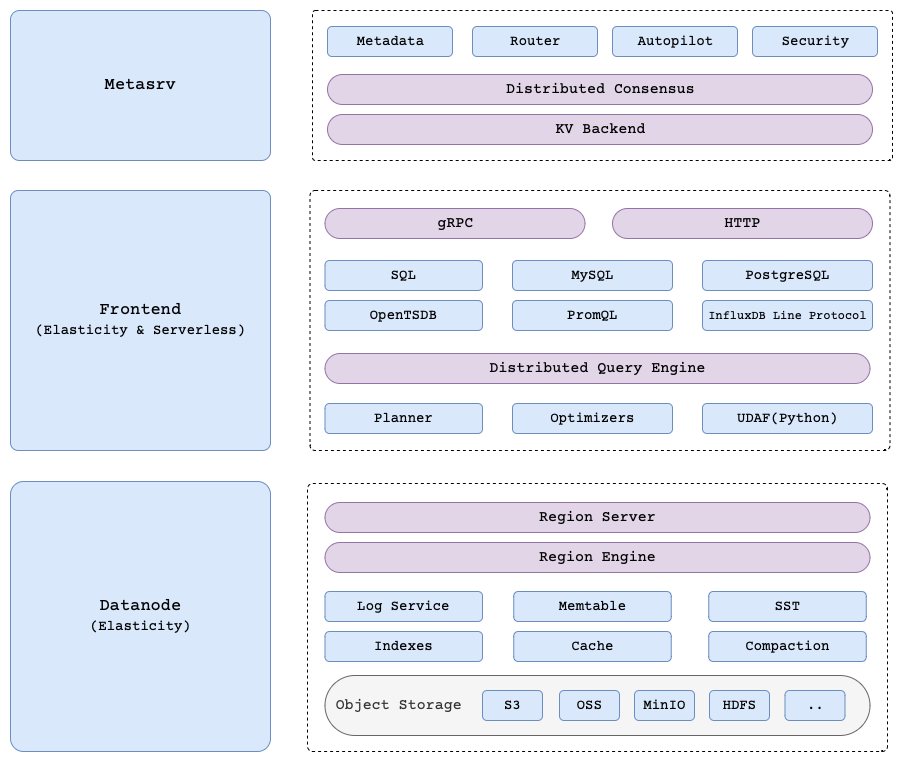

The diagram above was exported from draw.io. Its source (the exported page's mxGraphModel, read from the mxfile embedded in the PNG):
<mxGraphModel dx="1559" dy="1146" grid="1" gridSize="10" guides="1" tooltips="1" connect="1" arrows="1" fold="1" page="1" pageScale="1" pageWidth="850" pageHeight="1100" math="0" shadow="0">
  <root>
    <mxCell id="0" />
    <mxCell id="1" parent="0" />
    <mxCell id="F6GpWsQECDDA5eJVgwNq-1" value="Metasrv" style="rounded=1;html=1;fillColor=#dae8fc;strokeColor=#6c8ebf;fontSize=17;fontFamily=Courier Prime;fontStyle=0;spacing=2;fontSource=https%3A%2F%2Ffonts.googleapis.com%2Fcss%3Ffamily%3DCourier%2BPrime;arcSize=6;" parent="1" vertex="1">
      <mxGeometry x="108" y="100" width="260" height="150" as="geometry" />
    </mxCell>
    <mxCell id="F6GpWsQECDDA5eJVgwNq-2" value="Frontend&lt;div&gt;&lt;font style=&quot;font-size: 14px;&quot;&gt;(Elasticity &amp;amp; Serverless)&lt;/font&gt;&lt;/div&gt;" style="rounded=1;html=1;fillColor=#dae8fc;strokeColor=#6c8ebf;fontSize=17;fontFamily=Courier Prime;fontStyle=0;spacing=2;fontSource=https%3A%2F%2Ffonts.googleapis.com%2Fcss%3Ffamily%3DCourier%2BPrime;arcSize=3;" parent="1" vertex="1">
      <mxGeometry x="108" y="280" width="260" height="260" as="geometry" />
    </mxCell>
    <mxCell id="F6GpWsQECDDA5eJVgwNq-3" value="Datanode&lt;div&gt;&lt;font style=&quot;font-size: 14px;&quot;&gt;(Elasticity)&lt;/font&gt;&lt;/div&gt;" style="rounded=1;html=1;fillColor=#dae8fc;strokeColor=#6c8ebf;fontSize=17;fontFamily=Courier Prime;fontStyle=0;spacing=2;fontSource=https%3A%2F%2Ffonts.googleapis.com%2Fcss%3Ffamily%3DCourier%2BPrime;arcSize=5;" parent="1" vertex="1">
      <mxGeometry x="108" y="571" width="260" height="270" as="geometry" />
    </mxCell>
    <mxCell id="F6GpWsQECDDA5eJVgwNq-11" value="" style="rounded=1;html=1;fillColor=none;strokeColor=#000000;fontSize=17;fillOpacity=30;fontColor=#170128;fontFamily=Courier Prime;fontStyle=0;spacing=2;fontSource=https%3A%2F%2Ffonts.googleapis.com%2Fcss%3Ffamily%3DCourier%2BPrime;glass=0;arcSize=2;dashed=1;strokeWidth=1;" parent="1" vertex="1">
      <mxGeometry x="410" y="100" width="580" height="150" as="geometry" />
    </mxCell>
    <mxCell id="F6GpWsQECDDA5eJVgwNq-12" value="&lt;font style=&quot;font-size: 14px;&quot;&gt;Metadata&lt;/font&gt;" style="rounded=1;html=1;fillColor=#dae8fc;strokeColor=#6c8ebf;fontSize=17;fontFamily=Courier Prime;fontStyle=0;spacing=2;fontSource=https%3A%2F%2Ffonts.googleapis.com%2Fcss%3Ffamily%3DCourier%2BPrime;" parent="1" vertex="1">
      <mxGeometry x="425" y="116" width="125" height="30" as="geometry" />
    </mxCell>
    <mxCell id="F6GpWsQECDDA5eJVgwNq-13" value="&lt;font style=&quot;font-size: 14px;&quot;&gt;Router&lt;/font&gt;" style="rounded=1;html=1;fillColor=#dae8fc;strokeColor=#6c8ebf;fontSize=17;fontFamily=Courier Prime;fontStyle=0;spacing=2;fontSource=https%3A%2F%2Ffonts.googleapis.com%2Fcss%3Ffamily%3DCourier%2BPrime;" parent="1" vertex="1">
      <mxGeometry x="570" y="116" width="125" height="30" as="geometry" />
    </mxCell>
    <mxCell id="F6GpWsQECDDA5eJVgwNq-14" value="&lt;font style=&quot;font-size: 14px;&quot;&gt;Autopilot&lt;/font&gt;" style="rounded=1;html=1;fillColor=#dae8fc;strokeColor=#6c8ebf;fontSize=17;fontFamily=Courier Prime;fontStyle=0;spacing=2;fontSource=https%3A%2F%2Ffonts.googleapis.com%2Fcss%3Ffamily%3DCourier%2BPrime;" parent="1" vertex="1">
      <mxGeometry x="710" y="116" width="125" height="30" as="geometry" />
    </mxCell>
    <mxCell id="F6GpWsQECDDA5eJVgwNq-15" value="&lt;font style=&quot;font-size: 14px;&quot;&gt;Security&lt;/font&gt;" style="rounded=1;html=1;fillColor=#dae8fc;strokeColor=#6c8ebf;fontSize=17;fontFamily=Courier Prime;fontStyle=0;spacing=2;fontSource=https%3A%2F%2Ffonts.googleapis.com%2Fcss%3Ffamily%3DCourier%2BPrime;" parent="1" vertex="1">
      <mxGeometry x="850" y="116" width="125" height="30" as="geometry" />
    </mxCell>
    <mxCell id="F6GpWsQECDDA5eJVgwNq-17" value="Distributed Consensus" style="rounded=1;html=1;fillColor=#e1d5e7;strokeColor=#9673a6;fontSize=15;arcSize=50;fontFamily=Courier Prime;fontStyle=0;spacing=2;fontSource=https%3A%2F%2Ffonts.googleapis.com%2Fcss%3Ffamily%3DCourier%2BPrime;" parent="1" vertex="1">
      <mxGeometry x="425" y="164" width="545" height="30" as="geometry" />
    </mxCell>
    <mxCell id="F6GpWsQECDDA5eJVgwNq-18" value="KV Backend" style="rounded=1;html=1;fillColor=#e1d5e7;strokeColor=#9673a6;fontSize=15;arcSize=50;fontFamily=Courier Prime;fontStyle=0;spacing=2;fontSource=https%3A%2F%2Ffonts.googleapis.com%2Fcss%3Ffamily%3DCourier%2BPrime;" parent="1" vertex="1">
      <mxGeometry x="425" y="204" width="545" height="30" as="geometry" />
    </mxCell>
    <mxCell id="F6GpWsQECDDA5eJVgwNq-19" value="" style="rounded=1;html=1;fillColor=none;strokeColor=#000000;fontSize=17;fillOpacity=30;fontColor=#170128;fontFamily=Courier Prime;fontStyle=0;spacing=2;fontSource=https%3A%2F%2Ffonts.googleapis.com%2Fcss%3Ffamily%3DCourier%2BPrime;glass=0;arcSize=2;dashed=1;strokeWidth=1;" parent="1" vertex="1">
      <mxGeometry x="407.5" y="280" width="580" height="260" as="geometry" />
    </mxCell>
    <mxCell id="F6GpWsQECDDA5eJVgwNq-24" value="gRPC" style="rounded=1;html=1;fillColor=#e1d5e7;strokeColor=#9673a6;fontSize=15;arcSize=50;fontFamily=Courier Prime;fontStyle=0;spacing=2;fontSource=https%3A%2F%2Ffonts.googleapis.com%2Fcss%3Ffamily%3DCourier%2BPrime;" parent="1" vertex="1">
      <mxGeometry x="422.5" y="298" width="260" height="30" as="geometry" />
    </mxCell>
    <mxCell id="F6GpWsQECDDA5eJVgwNq-26" value="HTTP" style="rounded=1;html=1;fillColor=#e1d5e7;strokeColor=#9673a6;fontSize=15;arcSize=50;fontFamily=Courier Prime;fontStyle=0;spacing=2;fontSource=https%3A%2F%2Ffonts.googleapis.com%2Fcss%3Ffamily%3DCourier%2BPrime;" parent="1" vertex="1">
      <mxGeometry x="710" y="298" width="260" height="30" as="geometry" />
    </mxCell>
    <mxCell id="F6GpWsQECDDA5eJVgwNq-27" value="&lt;font style=&quot;font-size: 14px;&quot;&gt;SQL&lt;/font&gt;" style="rounded=1;html=1;fillColor=#dae8fc;strokeColor=#6c8ebf;fontSize=17;fontFamily=Courier Prime;fontStyle=0;spacing=2;fontSource=https%3A%2F%2Ffonts.googleapis.com%2Fcss%3Ffamily%3DCourier%2BPrime;" parent="1" vertex="1">
      <mxGeometry x="422.5" y="350" width="157.5" height="30" as="geometry" />
    </mxCell>
    <mxCell id="F6GpWsQECDDA5eJVgwNq-28" value="&lt;font style=&quot;font-size: 14px;&quot;&gt;MySQL&lt;/font&gt;" style="rounded=1;html=1;fillColor=#dae8fc;strokeColor=#6c8ebf;fontSize=17;fontFamily=Courier Prime;fontStyle=0;spacing=2;fontSource=https%3A%2F%2Ffonts.googleapis.com%2Fcss%3Ffamily%3DCourier%2BPrime;" parent="1" vertex="1">
      <mxGeometry x="610" y="350" width="160" height="30" as="geometry" />
    </mxCell>
    <mxCell id="F6GpWsQECDDA5eJVgwNq-29" value="&lt;font style=&quot;font-size: 14px;&quot;&gt;PostgreSQL&lt;/font&gt;" style="rounded=1;html=1;fillColor=#dae8fc;strokeColor=#6c8ebf;fontSize=17;fontFamily=Courier Prime;fontStyle=0;spacing=2;fontSource=https%3A%2F%2Ffonts.googleapis.com%2Fcss%3Ffamily%3DCourier%2BPrime;" parent="1" vertex="1">
      <mxGeometry x="800" y="350" width="170" height="30" as="geometry" />
    </mxCell>
    <mxCell id="F6GpWsQECDDA5eJVgwNq-30" value="&lt;font style=&quot;font-size: 14px;&quot;&gt;OpenTSDB&lt;/font&gt;" style="rounded=1;html=1;fillColor=#dae8fc;strokeColor=#6c8ebf;fontSize=17;fontFamily=Courier Prime;fontStyle=0;spacing=2;fontSource=https%3A%2F%2Ffonts.googleapis.com%2Fcss%3Ffamily%3DCourier%2BPrime;" parent="1" vertex="1">
      <mxGeometry x="422.5" y="390" width="157.5" height="30" as="geometry" />
    </mxCell>
    <mxCell id="F6GpWsQECDDA5eJVgwNq-31" value="&lt;font style=&quot;font-size: 14px;&quot;&gt;PromQL&lt;/font&gt;" style="rounded=1;html=1;fillColor=#dae8fc;strokeColor=#6c8ebf;fontSize=17;fontFamily=Courier Prime;fontStyle=0;spacing=2;fontSource=https%3A%2F%2Ffonts.googleapis.com%2Fcss%3Ffamily%3DCourier%2BPrime;" parent="1" vertex="1">
      <mxGeometry x="610" y="390" width="160" height="30" as="geometry" />
    </mxCell>
    <mxCell id="F6GpWsQECDDA5eJVgwNq-32" value="&lt;font style=&quot;font-size: 12px; font-weight: normal;&quot;&gt;InfluxDB Line Protocol&lt;/font&gt;" style="rounded=1;html=1;fillColor=#dae8fc;strokeColor=#6c8ebf;fontSize=17;fontFamily=Courier Prime;fontStyle=1;spacing=2;fontSource=https%3A%2F%2Ffonts.googleapis.com%2Fcss%3Ffamily%3DCourier%2BPrime;" parent="1" vertex="1">
      <mxGeometry x="800" y="390" width="170" height="30" as="geometry" />
    </mxCell>
    <mxCell id="F6GpWsQECDDA5eJVgwNq-33" value="Distributed Query Engine" style="rounded=1;html=1;fillColor=#e1d5e7;strokeColor=#9673a6;fontSize=15;arcSize=50;fontFamily=Courier Prime;fontStyle=0;spacing=2;fontSource=https%3A%2F%2Ffonts.googleapis.com%2Fcss%3Ffamily%3DCourier%2BPrime;" parent="1" vertex="1">
      <mxGeometry x="422.5" y="443" width="545" height="30" as="geometry" />
    </mxCell>
    <mxCell id="F6GpWsQECDDA5eJVgwNq-34" value="&lt;span style=&quot;font-size: 14px;&quot;&gt;Planner&lt;/span&gt;" style="rounded=1;html=1;fillColor=#dae8fc;strokeColor=#6c8ebf;fontSize=17;fontFamily=Courier Prime;fontStyle=0;spacing=2;fontSource=https%3A%2F%2Ffonts.googleapis.com%2Fcss%3Ffamily%3DCourier%2BPrime;" parent="1" vertex="1">
      <mxGeometry x="422.5" y="493" width="157.5" height="30" as="geometry" />
    </mxCell>
    <mxCell id="F6GpWsQECDDA5eJVgwNq-35" value="&lt;span style=&quot;font-size: 14px;&quot;&gt;Optimizers&lt;/span&gt;" style="rounded=1;html=1;fillColor=#dae8fc;strokeColor=#6c8ebf;fontSize=17;fontFamily=Courier Prime;fontStyle=0;spacing=2;fontSource=https%3A%2F%2Ffonts.googleapis.com%2Fcss%3Ffamily%3DCourier%2BPrime;" parent="1" vertex="1">
      <mxGeometry x="610" y="493" width="160" height="30" as="geometry" />
    </mxCell>
    <mxCell id="F6GpWsQECDDA5eJVgwNq-36" value="&lt;span style=&quot;font-size: 14px;&quot;&gt;UDAF(Python&lt;/span&gt;&lt;span style=&quot;font-size: 14px;&quot;&gt;)&lt;/span&gt;" style="rounded=1;html=1;fillColor=#dae8fc;strokeColor=#6c8ebf;fontSize=17;fontFamily=Courier Prime;fontStyle=0;spacing=2;fontSource=https%3A%2F%2Ffonts.googleapis.com%2Fcss%3Ffamily%3DCourier%2BPrime;" parent="1" vertex="1">
      <mxGeometry x="800" y="493" width="170" height="30" as="geometry" />
    </mxCell>
    <mxCell id="F6GpWsQECDDA5eJVgwNq-37" value="" style="rounded=1;html=1;fillColor=none;strokeColor=#000000;fontSize=17;fillOpacity=30;fontColor=#170128;fontFamily=Courier Prime;fontStyle=0;spacing=2;fontSource=https%3A%2F%2Ffonts.googleapis.com%2Fcss%3Ffamily%3DCourier%2BPrime;glass=0;arcSize=2;dashed=1;strokeWidth=1;" parent="1" vertex="1">
      <mxGeometry x="405" y="573" width="580" height="268" as="geometry" />
    </mxCell>
    <mxCell id="F6GpWsQECDDA5eJVgwNq-38" value="Region Server" style="rounded=1;html=1;fillColor=#e1d5e7;strokeColor=#9673a6;fontSize=15;arcSize=50;fontFamily=Courier Prime;fontStyle=0;spacing=2;fontSource=https%3A%2F%2Ffonts.googleapis.com%2Fcss%3Ffamily%3DCourier%2BPrime;" parent="1" vertex="1">
      <mxGeometry x="422.5" y="592" width="545" height="30" as="geometry" />
    </mxCell>
    <mxCell id="F6GpWsQECDDA5eJVgwNq-39" value="Region Engine" style="rounded=1;html=1;fillColor=#e1d5e7;strokeColor=#9673a6;fontSize=15;arcSize=50;fontFamily=Courier Prime;fontStyle=0;spacing=2;fontSource=https%3A%2F%2Ffonts.googleapis.com%2Fcss%3Ffamily%3DCourier%2BPrime;" parent="1" vertex="1">
      <mxGeometry x="422.5" y="632" width="545" height="30" as="geometry" />
    </mxCell>
    <mxCell id="F6GpWsQECDDA5eJVgwNq-40" value="&lt;span style=&quot;font-size: 14px;&quot;&gt;Log Service&lt;/span&gt;" style="rounded=1;html=1;fillColor=#dae8fc;strokeColor=#6c8ebf;fontSize=17;fontFamily=Courier Prime;fontStyle=0;spacing=2;fontSource=https%3A%2F%2Ffonts.googleapis.com%2Fcss%3Ffamily%3DCourier%2BPrime;" parent="1" vertex="1">
      <mxGeometry x="422.5" y="681" width="157.5" height="30" as="geometry" />
    </mxCell>
    <mxCell id="F6GpWsQECDDA5eJVgwNq-41" value="&lt;span style=&quot;font-size: 14px;&quot;&gt;Memtable&lt;/span&gt;" style="rounded=1;html=1;fillColor=#dae8fc;strokeColor=#6c8ebf;fontSize=17;fontFamily=Courier Prime;fontStyle=0;spacing=2;fontSource=https%3A%2F%2Ffonts.googleapis.com%2Fcss%3Ffamily%3DCourier%2BPrime;" parent="1" vertex="1">
      <mxGeometry x="611.25" y="681" width="157.5" height="30" as="geometry" />
    </mxCell>
    <mxCell id="F6GpWsQECDDA5eJVgwNq-42" value="&lt;span style=&quot;font-size: 14px;&quot;&gt;SST&lt;/span&gt;" style="rounded=1;html=1;fillColor=#dae8fc;strokeColor=#6c8ebf;fontSize=17;fontFamily=Courier Prime;fontStyle=0;spacing=2;fontSource=https%3A%2F%2Ffonts.googleapis.com%2Fcss%3Ffamily%3DCourier%2BPrime;" parent="1" vertex="1">
      <mxGeometry x="806.25" y="681" width="157.5" height="30" as="geometry" />
    </mxCell>
    <mxCell id="F6GpWsQECDDA5eJVgwNq-43" value="&lt;span style=&quot;font-size: 14px;&quot;&gt;Indexes&lt;/span&gt;" style="rounded=1;html=1;fillColor=#dae8fc;strokeColor=#6c8ebf;fontSize=17;fontFamily=Courier Prime;fontStyle=0;spacing=2;fontSource=https%3A%2F%2Ffonts.googleapis.com%2Fcss%3Ffamily%3DCourier%2BPrime;" parent="1" vertex="1">
      <mxGeometry x="422.5" y="721" width="157.5" height="30" as="geometry" />
    </mxCell>
    <mxCell id="F6GpWsQECDDA5eJVgwNq-44" value="&lt;span style=&quot;font-size: 14px;&quot;&gt;Cache&lt;/span&gt;" style="rounded=1;html=1;fillColor=#dae8fc;strokeColor=#6c8ebf;fontSize=17;fontFamily=Courier Prime;fontStyle=0;spacing=2;fontSource=https%3A%2F%2Ffonts.googleapis.com%2Fcss%3Ffamily%3DCourier%2BPrime;" parent="1" vertex="1">
      <mxGeometry x="611.25" y="721" width="157.5" height="30" as="geometry" />
    </mxCell>
    <mxCell id="F6GpWsQECDDA5eJVgwNq-45" value="&lt;span style=&quot;font-size: 14px;&quot;&gt;Compaction&lt;/span&gt;" style="rounded=1;html=1;fillColor=#dae8fc;strokeColor=#6c8ebf;fontSize=17;fontFamily=Courier Prime;fontStyle=0;spacing=2;fontSource=https%3A%2F%2Ffonts.googleapis.com%2Fcss%3Ffamily%3DCourier%2BPrime;" parent="1" vertex="1">
      <mxGeometry x="806.25" y="721" width="157.5" height="30" as="geometry" />
    </mxCell>
    <mxCell id="F6GpWsQECDDA5eJVgwNq-46" value="&lt;font style=&quot;font-size: 15px;&quot;&gt;&amp;nbsp;Object Storage&lt;/font&gt;" style="rounded=1;html=1;fillColor=#f5f5f5;strokeColor=#666666;fontSize=17;fontColor=#333333;arcSize=50;fontFamily=Courier Prime;fontStyle=0;spacing=2;fontSource=https%3A%2F%2Ffonts.googleapis.com%2Fcss%3Ffamily%3DCourier%2BPrime;align=left;" parent="1" vertex="1">
      <mxGeometry x="422.5" y="765" width="545" height="60" as="geometry" />
    </mxCell>
    <mxCell id="F6GpWsQECDDA5eJVgwNq-47" value="&lt;span style=&quot;font-size: 14px;&quot;&gt;S3&lt;/span&gt;" style="rounded=1;html=1;fillColor=#dae8fc;strokeColor=#6c8ebf;fontSize=17;fontFamily=Courier Prime;fontStyle=0;spacing=2;fontSource=https%3A%2F%2Ffonts.googleapis.com%2Fcss%3Ffamily%3DCourier%2BPrime;" parent="1" vertex="1">
      <mxGeometry x="580" y="780" width="60" height="30" as="geometry" />
    </mxCell>
    <mxCell id="F6GpWsQECDDA5eJVgwNq-48" value="&lt;span style=&quot;font-size: 14px;&quot;&gt;OSS&lt;/span&gt;" style="rounded=1;html=1;fillColor=#dae8fc;strokeColor=#6c8ebf;fontSize=17;fontFamily=Courier Prime;fontStyle=0;spacing=2;fontSource=https%3A%2F%2Ffonts.googleapis.com%2Fcss%3Ffamily%3DCourier%2BPrime;" parent="1" vertex="1">
      <mxGeometry x="657" y="780" width="60" height="30" as="geometry" />
    </mxCell>
    <mxCell id="F6GpWsQECDDA5eJVgwNq-49" value="&lt;span style=&quot;font-size: 14px;&quot;&gt;MinIO&lt;/span&gt;" style="rounded=1;html=1;fillColor=#dae8fc;strokeColor=#6c8ebf;fontSize=17;fontFamily=Courier Prime;fontStyle=0;spacing=2;fontSource=https%3A%2F%2Ffonts.googleapis.com%2Fcss%3Ffamily%3DCourier%2BPrime;" parent="1" vertex="1">
      <mxGeometry x="732" y="780" width="60" height="30" as="geometry" />
    </mxCell>
    <mxCell id="F6GpWsQECDDA5eJVgwNq-50" value="&lt;span style=&quot;font-size: 14px;&quot;&gt;HDFS&lt;/span&gt;" style="rounded=1;html=1;fillColor=#dae8fc;strokeColor=#6c8ebf;fontSize=17;fontFamily=Courier Prime;fontStyle=0;spacing=2;fontSource=https%3A%2F%2Ffonts.googleapis.com%2Fcss%3Ffamily%3DCourier%2BPrime;" parent="1" vertex="1">
      <mxGeometry x="807" y="780" width="60" height="30" as="geometry" />
    </mxCell>
    <mxCell id="F6GpWsQECDDA5eJVgwNq-51" value="&lt;span style=&quot;font-size: 14px;&quot;&gt;..&lt;/span&gt;" style="rounded=1;html=1;fillColor=#dae8fc;strokeColor=#6c8ebf;fontSize=17;fontFamily=Courier Prime;fontStyle=0;spacing=2;fontSource=https%3A%2F%2Ffonts.googleapis.com%2Fcss%3Ffamily%3DCourier%2BPrime;" parent="1" vertex="1">
      <mxGeometry x="882.5" y="780" width="60" height="30" as="geometry" />
    </mxCell>
  </root>
</mxGraphModel>